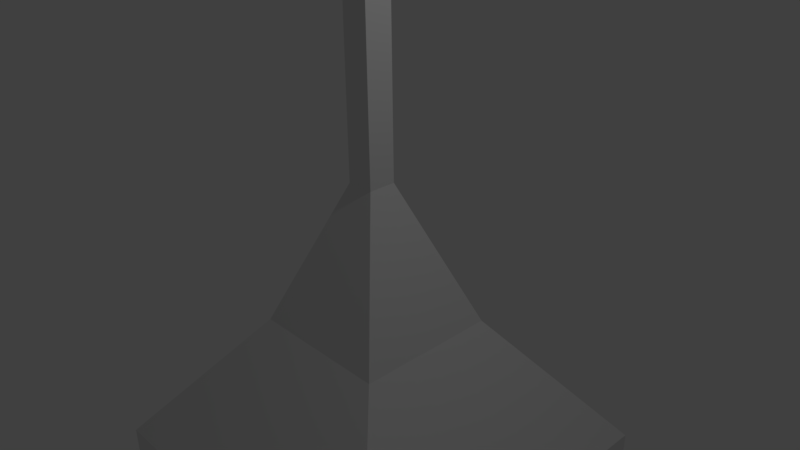 # Source: Light_Fixture.blend  (saved by Blender 2.77.0; exported with 4.5.12 LTS)
import bpy
from mathutils import Matrix  # noqa: F401  (used for matrix-valued properties, if any)

bpy.ops.wm.read_factory_settings(use_empty=True)
scene = bpy.context.scene
scene.name = 'Scene'

# ---- collections
col_collection_1 = bpy.data.collections.new('Collection 1'); scene.collection.children.link(col_collection_1)

# ---- materials (node trees are filled in below, after node groups)
mat_material = bpy.data.materials.new('Material')
mat_material.alpha_threshold = 0.0
mat_material.use_transparent_shadow = False
mat_material.roughness = 0.5
mat_material.line_color = (0.0, 0.0, 0.0, 1.0)

# ---- material node trees

# ---- world
world_world = bpy.data.worlds.new('World'); scene.world = world_world
world_world.color = (0.05088, 0.05088, 0.05088)
world_world.use_sun_shadow = False
world_world.sun_shadow_jitter_overblur = 0.0
world_world.cycles.sampling_method = 'MANUAL'

# ---- cameras
cam_camera = bpy.data.cameras.new('Camera')
cam_camera.clip_end = 100.0
cam_camera.lens = 35.0
cam_camera.sensor_width = 32.0
cam_camera.sensor_height = 18.0
cam_camera.ortho_scale = 7.314
cam_camera.dof.focus_distance = 0.0
cam_camera.dof.aperture_fstop = 128.0

# ---- lights
light_lamp = bpy.data.lights.new('Lamp', 'POINT')
light_lamp.transmission_factor = 0.0
light_lamp.cutoff_distance = 30.0
light_lamp.energy = 100.0
light_lamp.shadow_buffer_clip_start = 1.001
light_lamp.shadow_soft_size = 0.1
light_lamp.shadow_maximum_resolution = 0.006
light_lamp.use_absolute_resolution = True

# ---- meshes
me_cube = bpy.data.meshes.new('Cube')
me_cube.from_pydata([(1.0, 1.0, -1.0), (1.0, -1.0, -1.0), (-1.0, -0.1933, -0.1933), (-1.0, 0.1933, -0.1933), (1.0, 1.0, 1.0), (1.0, -1.0, 1.0), (-1.0, -0.1933, 0.1933), (-1.0, 0.1933, 0.1933), (2.908, 2.484, -2.484), (2.908, -2.484, -2.484), (2.908, 2.484, 2.484), (2.908, -2.484, 2.484), (-7.873, -0.1933, -0.1933), (-7.873, 0.1933, -0.1933), (-7.873, -0.1933, 0.1933), (-7.873, 0.1933, 0.1933), (2.908, 2.484, -2.484), (2.908, -2.484, -2.484), (2.908, 2.484, 2.484), (2.908, -2.484, 2.484), (2.908, 2.484, -2.484), (2.908, -2.484, -2.484), (2.908, 2.484, 2.484), (2.908, -2.484, 2.484), (2.908, 2.484, -2.484), (2.908, -2.484, -2.484), (2.908, 2.484, 2.484), (2.908, -2.484, 2.484), (3.445, 2.484, -2.484), (3.445, -2.484, -2.484), (3.445, 2.484, 2.484), (3.445, -2.484, 2.484)], [], [(0, 1, 2, 3), (4, 7, 6, 5), (0, 4, 10, 8), (1, 5, 6, 2), (2, 6, 14, 12), (4, 0, 3, 7), (11, 9, 17, 19), (1, 0, 8, 9), (4, 5, 11, 10), (5, 1, 9, 11), (12, 14, 15, 13), (6, 7, 15, 14), (7, 3, 13, 15), (3, 2, 12, 13), (19, 17, 21, 23), (9, 8, 16, 17), (10, 11, 19, 18), (8, 10, 18, 16), (21, 20, 24, 25), (17, 16, 20, 21), (18, 19, 23, 22), (16, 18, 22, 20), (26, 27, 31, 30), (22, 23, 27, 26), (20, 22, 26, 24), (23, 21, 25, 27), (24, 26, 30, 28), (27, 25, 29, 31), (25, 24, 28, 29)])
me_cube.materials.append(mat_material)
me_cube.use_remesh_preserve_volume = False
me_cube.use_remesh_preserve_attributes = False
me_cube.use_mirror_vertex_groups = False
me_cube.update()

# ---- objects
ob_cube = bpy.data.objects.new('Cube', me_cube)
ob_lamp = bpy.data.objects.new('Lamp', light_lamp)
ob_camera = bpy.data.objects.new('Camera', cam_camera)

# ---- transforms, parenting, visibility, modifiers, constraints
ob_cube.location = (0.0, 0.0, 0.0)
ob_cube.rotation_euler = (0.0, 1.571, 0.0)
ob_cube.lock_rotations_4d = False
ob_cube.empty_display_type = 'ARROWS'
ob_cube.lineart.crease_threshold = 0.0
ob_lamp.location = (4.076, 1.005, 5.904)
ob_lamp.rotation_euler = (0.6503, 0.05522, 1.866)
ob_lamp.lock_rotations_4d = False
ob_lamp.empty_display_type = 'ARROWS'
ob_lamp.color = (0.0, 0.0, 0.0, 0.0)
ob_lamp.lineart.crease_threshold = 0.0
ob_camera.location = (7.481, -6.508, 5.344)
ob_camera.rotation_euler = (1.109, 0.01082, 0.8149)
ob_camera.lock_rotations_4d = False
ob_camera.empty_display_type = 'ARROWS'
ob_camera.color = (0.0, 0.0, 0.0, 0.0)
ob_camera.display_type = 'WIRE'
ob_camera.lineart.crease_threshold = 0.0

# ---- collection membership
col_collection_1.objects.link(ob_cube)
col_collection_1.objects.link(ob_lamp)
col_collection_1.objects.link(ob_camera)

# ---- scene / render settings (as saved in the file)
scene.camera = ob_camera
scene.frame_start = 1; scene.frame_end = 250; scene.frame_set(1)
scene.render.engine = 'BLENDER_EEVEE_NEXT'
scene.render.resolution_percentage = 50
scene.render.dither_intensity = 0.0
scene.cycles.use_denoising = False
scene.cycles.samples = 128
scene.cycles.sampling_pattern = 'TABULATED_SOBOL'
scene.cycles.light_sampling_threshold = 0.0
scene.cycles.use_adaptive_sampling = False
scene.cycles.use_light_tree = False
scene.cycles.blur_glossy = 0.0
scene.cycles.sample_clamp_indirect = 0.0
scene.view_settings.view_transform = 'Standard'
bpy.context.view_layer.update()
